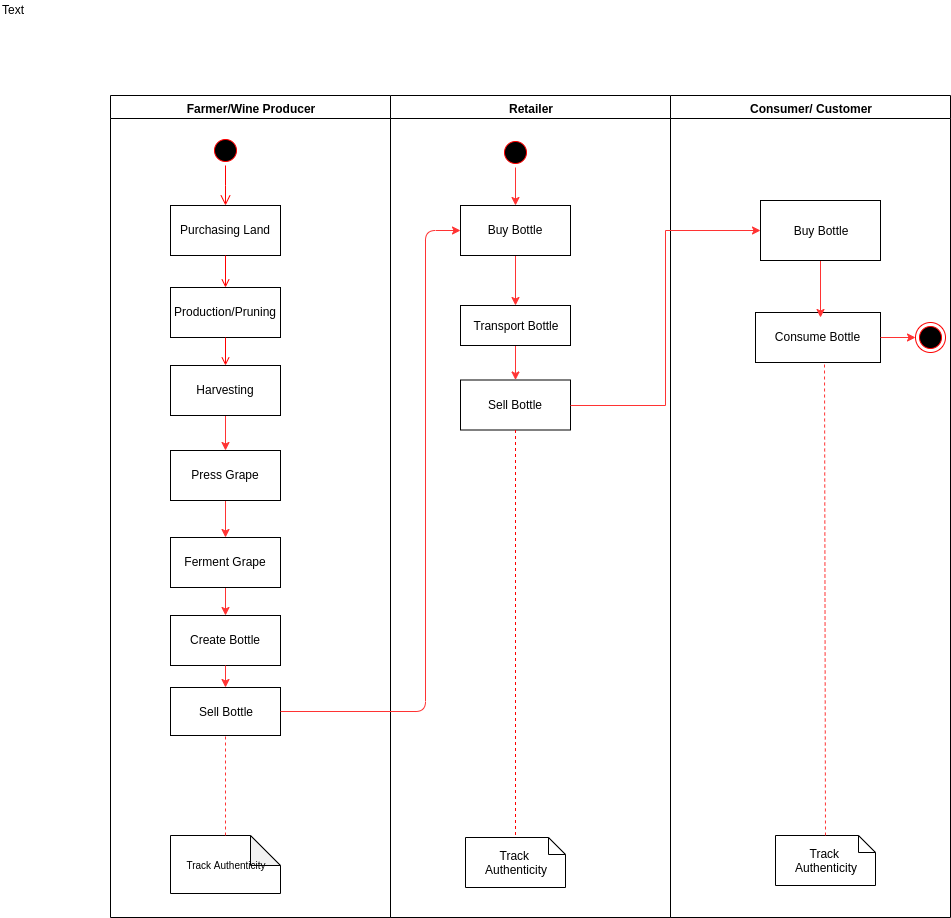

The diagram above was exported from draw.io. Its source (the exported page's mxGraphModel, read from the mxfile embedded in the PNG):
<mxGraphModel dx="1335" dy="740" grid="1" gridSize="10" guides="1" tooltips="1" connect="1" arrows="1" fold="1" page="1" pageScale="1" pageWidth="1169" pageHeight="826" background="#ffffff" math="0" shadow="0">
  <root>
    <mxCell id="0" />
    <mxCell id="1" parent="0" />
    <mxCell id="2" value="Farmer/Wine Producer" style="swimlane;whiteSpace=wrap" parent="1" vertex="1">
      <mxGeometry x="165" y="128" width="280" height="822" as="geometry" />
    </mxCell>
    <mxCell id="SUw4oNuK3cnSJZjunEQ1-49" value="" style="edgeStyle=orthogonalEdgeStyle;rounded=0;orthogonalLoop=1;jettySize=auto;html=1;strokeColor=#FF3333;" edge="1" parent="2" source="10" target="SUw4oNuK3cnSJZjunEQ1-48">
      <mxGeometry relative="1" as="geometry" />
    </mxCell>
    <mxCell id="5" value="" style="ellipse;shape=startState;fillColor=#000000;strokeColor=#ff0000;" parent="2" vertex="1">
      <mxGeometry x="100" y="40" width="30" height="30" as="geometry" />
    </mxCell>
    <mxCell id="6" value="" style="edgeStyle=elbowEdgeStyle;elbow=horizontal;verticalAlign=bottom;endArrow=open;endSize=8;strokeColor=#FF0000;endFill=1;rounded=0" parent="2" source="5" target="7" edge="1">
      <mxGeometry x="100" y="40" as="geometry">
        <mxPoint x="115" y="110" as="targetPoint" />
      </mxGeometry>
    </mxCell>
    <mxCell id="7" value="Purchasing Land" style="" parent="2" vertex="1">
      <mxGeometry x="60" y="110" width="110" height="50" as="geometry" />
    </mxCell>
    <mxCell id="8" value="Production/Pruning" style="" parent="2" vertex="1">
      <mxGeometry x="60" y="192" width="110" height="50" as="geometry" />
    </mxCell>
    <mxCell id="9" value="" style="endArrow=open;strokeColor=#FF0000;endFill=1;rounded=0" parent="2" source="7" target="8" edge="1">
      <mxGeometry relative="1" as="geometry" />
    </mxCell>
    <mxCell id="10" value="Harvesting" style="" parent="2" vertex="1">
      <mxGeometry x="60" y="270" width="110" height="50" as="geometry" />
    </mxCell>
    <mxCell id="SUw4oNuK3cnSJZjunEQ1-51" value="" style="edgeStyle=orthogonalEdgeStyle;rounded=0;orthogonalLoop=1;jettySize=auto;html=1;strokeColor=#FF3333;" edge="1" parent="2" source="SUw4oNuK3cnSJZjunEQ1-48" target="SUw4oNuK3cnSJZjunEQ1-50">
      <mxGeometry relative="1" as="geometry" />
    </mxCell>
    <mxCell id="SUw4oNuK3cnSJZjunEQ1-48" value="Press Grape" style="" vertex="1" parent="2">
      <mxGeometry x="60" y="355" width="110" height="50" as="geometry" />
    </mxCell>
    <mxCell id="SUw4oNuK3cnSJZjunEQ1-53" value="" style="edgeStyle=orthogonalEdgeStyle;rounded=0;orthogonalLoop=1;jettySize=auto;html=1;strokeColor=#FF3333;" edge="1" parent="2" source="SUw4oNuK3cnSJZjunEQ1-50" target="SUw4oNuK3cnSJZjunEQ1-52">
      <mxGeometry relative="1" as="geometry">
        <Array as="points">
          <mxPoint x="115" y="492" />
          <mxPoint x="115" y="492" />
        </Array>
      </mxGeometry>
    </mxCell>
    <mxCell id="SUw4oNuK3cnSJZjunEQ1-50" value="Ferment Grape" style="" vertex="1" parent="2">
      <mxGeometry x="60" y="442" width="110" height="50" as="geometry" />
    </mxCell>
    <mxCell id="SUw4oNuK3cnSJZjunEQ1-52" value="Create Bottle" style="" vertex="1" parent="2">
      <mxGeometry x="60" y="520" width="110" height="50" as="geometry" />
    </mxCell>
    <mxCell id="11" value="" style="endArrow=open;strokeColor=#FF0000;endFill=1;rounded=0" parent="2" source="8" target="10" edge="1">
      <mxGeometry relative="1" as="geometry" />
    </mxCell>
    <mxCell id="SUw4oNuK3cnSJZjunEQ1-54" value="&lt;font style=&quot;font-size: 10px&quot;&gt;Track Authenticity&lt;/font&gt;" style="shape=note;whiteSpace=wrap;html=1;backgroundOutline=1;darkOpacity=0.05;" vertex="1" parent="2">
      <mxGeometry x="60" y="740" width="110" height="58" as="geometry" />
    </mxCell>
    <mxCell id="SUw4oNuK3cnSJZjunEQ1-59" value="Sell Bottle" style="rounded=0;whiteSpace=wrap;html=1;" vertex="1" parent="2">
      <mxGeometry x="60" y="592" width="110" height="48" as="geometry" />
    </mxCell>
    <mxCell id="SUw4oNuK3cnSJZjunEQ1-60" value="" style="endArrow=classic;html=1;strokeColor=#FF3333;exitX=0.5;exitY=1;exitDx=0;exitDy=0;" edge="1" parent="2" source="SUw4oNuK3cnSJZjunEQ1-52" target="SUw4oNuK3cnSJZjunEQ1-59">
      <mxGeometry width="50" height="50" relative="1" as="geometry">
        <mxPoint x="95" y="622" as="sourcePoint" />
        <mxPoint x="145" y="572" as="targetPoint" />
      </mxGeometry>
    </mxCell>
    <mxCell id="SUw4oNuK3cnSJZjunEQ1-61" value="" style="endArrow=none;dashed=1;html=1;strokeColor=#FF3333;entryX=0.5;entryY=1;entryDx=0;entryDy=0;exitX=0.5;exitY=0;exitDx=0;exitDy=0;exitPerimeter=0;" edge="1" parent="2" source="SUw4oNuK3cnSJZjunEQ1-54" target="SUw4oNuK3cnSJZjunEQ1-59">
      <mxGeometry width="50" height="50" relative="1" as="geometry">
        <mxPoint x="95" y="692" as="sourcePoint" />
        <mxPoint x="145" y="642" as="targetPoint" />
      </mxGeometry>
    </mxCell>
    <mxCell id="3" value="Retailer" style="swimlane;whiteSpace=wrap" parent="1" vertex="1">
      <mxGeometry x="445" y="128" width="280" height="822" as="geometry" />
    </mxCell>
    <mxCell id="SUw4oNuK3cnSJZjunEQ1-72" style="edgeStyle=orthogonalEdgeStyle;rounded=0;orthogonalLoop=1;jettySize=auto;html=1;strokeColor=#FF3333;" edge="1" parent="3" source="13" target="15">
      <mxGeometry relative="1" as="geometry" />
    </mxCell>
    <mxCell id="13" value="" style="ellipse;shape=startState;fillColor=#000000;strokeColor=#ff0000;" parent="3" vertex="1">
      <mxGeometry x="110" y="42" width="30" height="30" as="geometry" />
    </mxCell>
    <mxCell id="SUw4oNuK3cnSJZjunEQ1-71" style="edgeStyle=orthogonalEdgeStyle;rounded=0;orthogonalLoop=1;jettySize=auto;html=1;strokeColor=#FF3333;" edge="1" parent="3" source="15" target="SUw4oNuK3cnSJZjunEQ1-70">
      <mxGeometry relative="1" as="geometry" />
    </mxCell>
    <mxCell id="15" value="Buy Bottle" style="" parent="3" vertex="1">
      <mxGeometry x="70" y="110" width="110" height="50" as="geometry" />
    </mxCell>
    <mxCell id="18" value="Sell Bottle" style="" parent="3" vertex="1">
      <mxGeometry x="70" y="284.5" width="110" height="50" as="geometry" />
    </mxCell>
    <mxCell id="31" value="&#10;Track &#10;Authenticity&#10;" style="shape=note;whiteSpace=wrap;size=17" parent="3" vertex="1">
      <mxGeometry x="75" y="742" width="100" height="50" as="geometry" />
    </mxCell>
    <mxCell id="32" value="" style="endArrow=none;strokeColor=#FF0000;endFill=0;rounded=0;dashed=1" parent="3" source="18" target="31" edge="1">
      <mxGeometry relative="1" as="geometry" />
    </mxCell>
    <mxCell id="SUw4oNuK3cnSJZjunEQ1-74" style="edgeStyle=orthogonalEdgeStyle;rounded=0;orthogonalLoop=1;jettySize=auto;html=1;strokeColor=#FF3333;" edge="1" parent="3" source="SUw4oNuK3cnSJZjunEQ1-70" target="18">
      <mxGeometry relative="1" as="geometry" />
    </mxCell>
    <mxCell id="SUw4oNuK3cnSJZjunEQ1-70" value="Transport Bottle" style="rounded=0;whiteSpace=wrap;html=1;" vertex="1" parent="3">
      <mxGeometry x="70" y="210" width="110" height="40" as="geometry" />
    </mxCell>
    <mxCell id="4" value="Consumer/ Customer" style="swimlane;whiteSpace=wrap" parent="1" vertex="1">
      <mxGeometry x="725" y="128" width="280" height="822" as="geometry" />
    </mxCell>
    <mxCell id="33" value="Consume Bottle" style="" parent="4" vertex="1">
      <mxGeometry x="85" y="217" width="125" height="50" as="geometry" />
    </mxCell>
    <mxCell id="38" value="" style="ellipse;shape=endState;fillColor=#000000;strokeColor=#ff0000" parent="4" vertex="1">
      <mxGeometry x="245" y="227" width="30" height="30" as="geometry" />
    </mxCell>
    <mxCell id="SUw4oNuK3cnSJZjunEQ1-81" style="edgeStyle=orthogonalEdgeStyle;rounded=0;orthogonalLoop=1;jettySize=auto;html=1;entryX=0.52;entryY=0.1;entryDx=0;entryDy=0;entryPerimeter=0;strokeColor=#FF3333;" edge="1" parent="4" source="SUw4oNuK3cnSJZjunEQ1-75" target="33">
      <mxGeometry relative="1" as="geometry" />
    </mxCell>
    <mxCell id="SUw4oNuK3cnSJZjunEQ1-75" value="Buy Bottle" style="rounded=0;whiteSpace=wrap;html=1;" vertex="1" parent="4">
      <mxGeometry x="90" y="105" width="120" height="60" as="geometry" />
    </mxCell>
    <mxCell id="SUw4oNuK3cnSJZjunEQ1-47" value="Text" style="text;html=1;resizable=0;points=[];autosize=1;align=left;verticalAlign=top;spacingTop=-4;" vertex="1" parent="1">
      <mxGeometry x="55" y="33" width="40" height="20" as="geometry" />
    </mxCell>
    <mxCell id="SUw4oNuK3cnSJZjunEQ1-65" value="" style="endArrow=classic;html=1;strokeColor=#FF3333;exitX=1;exitY=0.5;exitDx=0;exitDy=0;entryX=0;entryY=0.5;entryDx=0;entryDy=0;" edge="1" parent="1" source="SUw4oNuK3cnSJZjunEQ1-59" target="15">
      <mxGeometry width="50" height="50" relative="1" as="geometry">
        <mxPoint x="340" y="770" as="sourcePoint" />
        <mxPoint x="390" y="720" as="targetPoint" />
        <Array as="points">
          <mxPoint x="480" y="744" />
          <mxPoint x="480" y="263" />
        </Array>
      </mxGeometry>
    </mxCell>
    <mxCell id="SUw4oNuK3cnSJZjunEQ1-78" style="edgeStyle=orthogonalEdgeStyle;rounded=0;orthogonalLoop=1;jettySize=auto;html=1;entryX=0;entryY=0.5;entryDx=0;entryDy=0;strokeColor=#FF3333;" edge="1" parent="1" source="18" target="SUw4oNuK3cnSJZjunEQ1-75">
      <mxGeometry relative="1" as="geometry" />
    </mxCell>
    <mxCell id="SUw4oNuK3cnSJZjunEQ1-85" style="edgeStyle=orthogonalEdgeStyle;rounded=0;orthogonalLoop=1;jettySize=auto;html=1;strokeColor=#FF3333;" edge="1" parent="1" source="33">
      <mxGeometry relative="1" as="geometry">
        <mxPoint x="970" y="370.0000000000001" as="targetPoint" />
      </mxGeometry>
    </mxCell>
    <mxCell id="SUw4oNuK3cnSJZjunEQ1-86" value="&#10;Track &#10;Authenticity&#10;" style="shape=note;whiteSpace=wrap;size=17" vertex="1" parent="1">
      <mxGeometry x="830" y="868" width="100" height="50" as="geometry" />
    </mxCell>
    <mxCell id="SUw4oNuK3cnSJZjunEQ1-87" value="" style="endArrow=none;dashed=1;html=1;strokeColor=#FF3333;entryX=0.552;entryY=1.021;entryDx=0;entryDy=0;entryPerimeter=0;exitX=0.5;exitY=0;exitDx=0;exitDy=0;exitPerimeter=0;" edge="1" parent="1" source="SUw4oNuK3cnSJZjunEQ1-86" target="33">
      <mxGeometry width="50" height="50" relative="1" as="geometry">
        <mxPoint x="873" y="860" as="sourcePoint" />
        <mxPoint x="870" y="400" as="targetPoint" />
      </mxGeometry>
    </mxCell>
  </root>
</mxGraphModel>